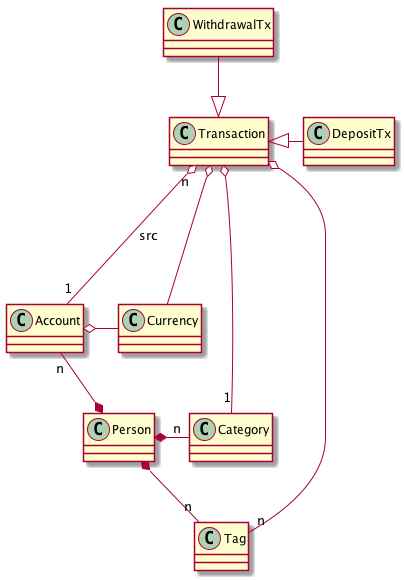

The diagram above was rendered by PlantUML. Its source (embedded in the PNG):
@startuml
skinparam defaultFontName Ubuntu

Account o-right- Currency
Transaction o-- Currency
Transaction o-- "1" Category
Transaction o-- "n" Tag

Transaction <|-right- DepositTx
Transaction <|-up- WithdrawalTx

Transaction "n" o--- "1" Account: src

Person *-up- "n" Account
Person *-right-- "n" Category
Person *-- "n" Tag

@enduml